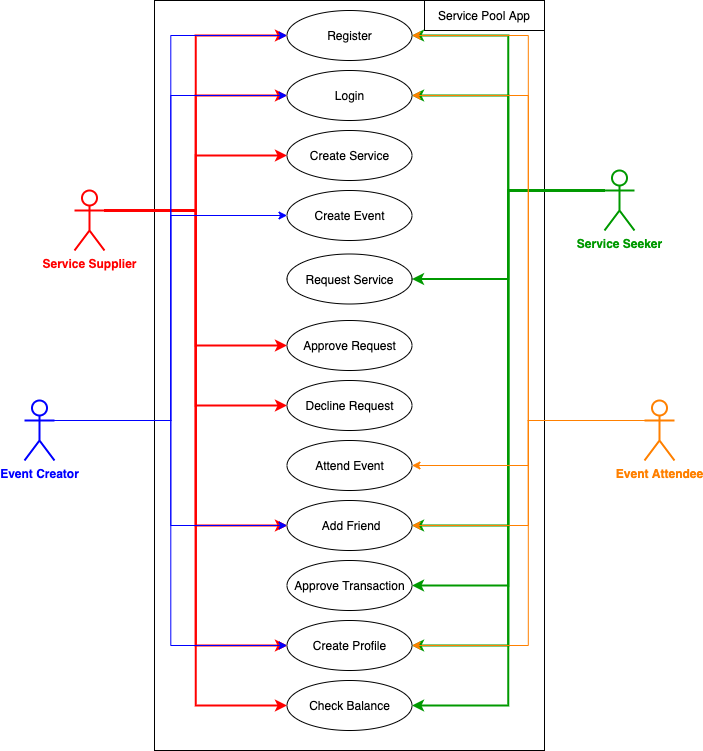

The diagram above was exported from draw.io. Its source (the exported page's mxGraphModel, read from the mxfile embedded in the PNG):
<mxGraphModel dx="946" dy="602" grid="1" gridSize="10" guides="1" tooltips="1" connect="1" arrows="1" fold="1" page="1" pageScale="1" pageWidth="1169" pageHeight="827" math="0" shadow="0">
  <root>
    <mxCell id="0" />
    <mxCell id="1" parent="0" />
    <mxCell id="llsdYAc984U6PBNdPe4D-11" value="" style="rounded=0;whiteSpace=wrap;html=1;" vertex="1" parent="1">
      <mxGeometry x="290" y="110" width="390" height="750" as="geometry" />
    </mxCell>
    <mxCell id="llsdYAc984U6PBNdPe4D-54" style="edgeStyle=orthogonalEdgeStyle;rounded=0;orthogonalLoop=1;jettySize=auto;html=1;exitX=1;exitY=0.3333333333333333;exitDx=0;exitDy=0;exitPerimeter=0;entryX=0;entryY=0.5;entryDx=0;entryDy=0;strokeColor=#FF0000;strokeWidth=2;" edge="1" parent="1" source="llsdYAc984U6PBNdPe4D-2" target="llsdYAc984U6PBNdPe4D-9">
      <mxGeometry relative="1" as="geometry" />
    </mxCell>
    <mxCell id="llsdYAc984U6PBNdPe4D-56" style="edgeStyle=orthogonalEdgeStyle;rounded=0;orthogonalLoop=1;jettySize=auto;html=1;exitX=1;exitY=0.3333333333333333;exitDx=0;exitDy=0;exitPerimeter=0;entryX=0;entryY=0.5;entryDx=0;entryDy=0;strokeColor=#FF0000;strokeWidth=2;" edge="1" parent="1" source="llsdYAc984U6PBNdPe4D-2" target="llsdYAc984U6PBNdPe4D-8">
      <mxGeometry relative="1" as="geometry" />
    </mxCell>
    <mxCell id="llsdYAc984U6PBNdPe4D-60" style="edgeStyle=orthogonalEdgeStyle;rounded=0;orthogonalLoop=1;jettySize=auto;html=1;exitX=1;exitY=0.3333333333333333;exitDx=0;exitDy=0;exitPerimeter=0;entryX=0;entryY=0.5;entryDx=0;entryDy=0;strokeColor=#FF0000;strokeWidth=2;" edge="1" parent="1" source="llsdYAc984U6PBNdPe4D-2" target="llsdYAc984U6PBNdPe4D-13">
      <mxGeometry relative="1" as="geometry" />
    </mxCell>
    <mxCell id="llsdYAc984U6PBNdPe4D-64" style="edgeStyle=orthogonalEdgeStyle;rounded=0;orthogonalLoop=1;jettySize=auto;html=1;exitX=1;exitY=0.3333333333333333;exitDx=0;exitDy=0;exitPerimeter=0;entryX=0;entryY=0.5;entryDx=0;entryDy=0;strokeColor=#FF0000;strokeWidth=2;" edge="1" parent="1" source="llsdYAc984U6PBNdPe4D-2" target="llsdYAc984U6PBNdPe4D-16">
      <mxGeometry relative="1" as="geometry" />
    </mxCell>
    <mxCell id="llsdYAc984U6PBNdPe4D-69" style="edgeStyle=orthogonalEdgeStyle;rounded=0;orthogonalLoop=1;jettySize=auto;html=1;exitX=1;exitY=0.3333333333333333;exitDx=0;exitDy=0;exitPerimeter=0;entryX=0;entryY=0.5;entryDx=0;entryDy=0;strokeColor=#FF0000;strokeWidth=2;" edge="1" parent="1" source="llsdYAc984U6PBNdPe4D-2" target="llsdYAc984U6PBNdPe4D-17">
      <mxGeometry relative="1" as="geometry" />
    </mxCell>
    <mxCell id="llsdYAc984U6PBNdPe4D-72" style="edgeStyle=orthogonalEdgeStyle;rounded=0;orthogonalLoop=1;jettySize=auto;html=1;exitX=1;exitY=0.3333333333333333;exitDx=0;exitDy=0;exitPerimeter=0;entryX=0;entryY=0.5;entryDx=0;entryDy=0;strokeColor=#FF0000;" edge="1" parent="1" source="llsdYAc984U6PBNdPe4D-2" target="llsdYAc984U6PBNdPe4D-19">
      <mxGeometry relative="1" as="geometry" />
    </mxCell>
    <mxCell id="llsdYAc984U6PBNdPe4D-73" style="edgeStyle=orthogonalEdgeStyle;rounded=0;orthogonalLoop=1;jettySize=auto;html=1;exitX=1;exitY=0.3333333333333333;exitDx=0;exitDy=0;exitPerimeter=0;entryX=0;entryY=0.5;entryDx=0;entryDy=0;strokeColor=#FF0000;" edge="1" parent="1" source="llsdYAc984U6PBNdPe4D-2" target="llsdYAc984U6PBNdPe4D-27">
      <mxGeometry relative="1" as="geometry" />
    </mxCell>
    <mxCell id="llsdYAc984U6PBNdPe4D-74" style="edgeStyle=orthogonalEdgeStyle;rounded=0;orthogonalLoop=1;jettySize=auto;html=1;exitX=1;exitY=0.3333333333333333;exitDx=0;exitDy=0;exitPerimeter=0;entryX=0;entryY=0.5;entryDx=0;entryDy=0;strokeColor=#FF0000;strokeWidth=2;" edge="1" parent="1" source="llsdYAc984U6PBNdPe4D-2" target="llsdYAc984U6PBNdPe4D-28">
      <mxGeometry relative="1" as="geometry" />
    </mxCell>
    <mxCell id="llsdYAc984U6PBNdPe4D-76" style="edgeStyle=orthogonalEdgeStyle;rounded=0;orthogonalLoop=1;jettySize=auto;html=1;exitX=1;exitY=0.3333333333333333;exitDx=0;exitDy=0;exitPerimeter=0;entryX=0;entryY=0.5;entryDx=0;entryDy=0;strokeColor=#FF0000;strokeWidth=2;" edge="1" parent="1" source="llsdYAc984U6PBNdPe4D-2" target="llsdYAc984U6PBNdPe4D-19">
      <mxGeometry relative="1" as="geometry" />
    </mxCell>
    <mxCell id="llsdYAc984U6PBNdPe4D-77" style="edgeStyle=orthogonalEdgeStyle;rounded=0;orthogonalLoop=1;jettySize=auto;html=1;exitX=1;exitY=0.3333333333333333;exitDx=0;exitDy=0;exitPerimeter=0;entryX=0;entryY=0.5;entryDx=0;entryDy=0;strokeColor=#FF0000;strokeWidth=2;" edge="1" parent="1" source="llsdYAc984U6PBNdPe4D-2" target="llsdYAc984U6PBNdPe4D-27">
      <mxGeometry relative="1" as="geometry" />
    </mxCell>
    <mxCell id="llsdYAc984U6PBNdPe4D-2" value="&lt;font color=&quot;#ff0000&quot;&gt;&lt;b&gt;Service Supplier&lt;/b&gt;&lt;/font&gt;" style="shape=umlActor;verticalLabelPosition=bottom;verticalAlign=top;html=1;outlineConnect=0;strokeColor=#FF0000;strokeWidth=2;" vertex="1" parent="1">
      <mxGeometry x="210" y="300" width="30" height="60" as="geometry" />
    </mxCell>
    <mxCell id="llsdYAc984U6PBNdPe4D-61" style="edgeStyle=orthogonalEdgeStyle;rounded=0;orthogonalLoop=1;jettySize=auto;html=1;exitX=0;exitY=0.3333333333333333;exitDx=0;exitDy=0;exitPerimeter=0;entryX=1;entryY=0.5;entryDx=0;entryDy=0;strokeColor=#009900;strokeWidth=2;" edge="1" parent="1" source="llsdYAc984U6PBNdPe4D-3" target="llsdYAc984U6PBNdPe4D-9">
      <mxGeometry relative="1" as="geometry" />
    </mxCell>
    <mxCell id="llsdYAc984U6PBNdPe4D-62" style="edgeStyle=orthogonalEdgeStyle;rounded=0;orthogonalLoop=1;jettySize=auto;html=1;exitX=0;exitY=0.3333333333333333;exitDx=0;exitDy=0;exitPerimeter=0;entryX=1;entryY=0.5;entryDx=0;entryDy=0;strokeColor=#009900;strokeWidth=2;" edge="1" parent="1" source="llsdYAc984U6PBNdPe4D-3" target="llsdYAc984U6PBNdPe4D-8">
      <mxGeometry relative="1" as="geometry" />
    </mxCell>
    <mxCell id="llsdYAc984U6PBNdPe4D-63" style="edgeStyle=orthogonalEdgeStyle;rounded=0;orthogonalLoop=1;jettySize=auto;html=1;exitX=0;exitY=0.3333333333333333;exitDx=0;exitDy=0;exitPerimeter=0;entryX=1;entryY=0.5;entryDx=0;entryDy=0;strokeColor=#009900;strokeWidth=2;" edge="1" parent="1" source="llsdYAc984U6PBNdPe4D-3" target="llsdYAc984U6PBNdPe4D-15">
      <mxGeometry relative="1" as="geometry" />
    </mxCell>
    <mxCell id="llsdYAc984U6PBNdPe4D-78" style="edgeStyle=orthogonalEdgeStyle;rounded=0;orthogonalLoop=1;jettySize=auto;html=1;exitX=0;exitY=0.3333333333333333;exitDx=0;exitDy=0;exitPerimeter=0;entryX=1;entryY=0.5;entryDx=0;entryDy=0;strokeColor=#009900;strokeWidth=2;" edge="1" parent="1" source="llsdYAc984U6PBNdPe4D-3" target="llsdYAc984U6PBNdPe4D-19">
      <mxGeometry relative="1" as="geometry" />
    </mxCell>
    <mxCell id="llsdYAc984U6PBNdPe4D-79" style="edgeStyle=orthogonalEdgeStyle;rounded=0;orthogonalLoop=1;jettySize=auto;html=1;exitX=0;exitY=0.3333333333333333;exitDx=0;exitDy=0;exitPerimeter=0;entryX=1;entryY=0.5;entryDx=0;entryDy=0;strokeColor=#009900;strokeWidth=2;" edge="1" parent="1" source="llsdYAc984U6PBNdPe4D-3" target="llsdYAc984U6PBNdPe4D-20">
      <mxGeometry relative="1" as="geometry" />
    </mxCell>
    <mxCell id="llsdYAc984U6PBNdPe4D-80" style="edgeStyle=orthogonalEdgeStyle;rounded=0;orthogonalLoop=1;jettySize=auto;html=1;exitX=0;exitY=0.3333333333333333;exitDx=0;exitDy=0;exitPerimeter=0;entryX=1;entryY=0.5;entryDx=0;entryDy=0;strokeColor=#009900;strokeWidth=2;" edge="1" parent="1" source="llsdYAc984U6PBNdPe4D-3" target="llsdYAc984U6PBNdPe4D-27">
      <mxGeometry relative="1" as="geometry" />
    </mxCell>
    <mxCell id="llsdYAc984U6PBNdPe4D-81" style="edgeStyle=orthogonalEdgeStyle;rounded=0;orthogonalLoop=1;jettySize=auto;html=1;exitX=0;exitY=0.3333333333333333;exitDx=0;exitDy=0;exitPerimeter=0;entryX=1;entryY=0.5;entryDx=0;entryDy=0;strokeColor=#009900;strokeWidth=2;" edge="1" parent="1" source="llsdYAc984U6PBNdPe4D-3" target="llsdYAc984U6PBNdPe4D-28">
      <mxGeometry relative="1" as="geometry" />
    </mxCell>
    <mxCell id="llsdYAc984U6PBNdPe4D-3" value="&lt;font color=&quot;#009900&quot;&gt;&lt;b&gt;Service Seeker&lt;/b&gt;&lt;/font&gt;" style="shape=umlActor;verticalLabelPosition=bottom;verticalAlign=top;html=1;outlineConnect=0;strokeColor=#009900;strokeWidth=2;" vertex="1" parent="1">
      <mxGeometry x="740" y="280" width="30" height="60" as="geometry" />
    </mxCell>
    <mxCell id="llsdYAc984U6PBNdPe4D-12" value="" style="rounded=0;whiteSpace=wrap;html=1;" vertex="1" parent="1">
      <mxGeometry x="560" y="110" width="120" height="30" as="geometry" />
    </mxCell>
    <mxCell id="llsdYAc984U6PBNdPe4D-4" value="Service Pool App" style="text;html=1;strokeColor=none;fillColor=none;align=center;verticalAlign=middle;whiteSpace=wrap;rounded=0;" vertex="1" parent="1">
      <mxGeometry x="570" y="110" width="100" height="30" as="geometry" />
    </mxCell>
    <mxCell id="llsdYAc984U6PBNdPe4D-8" value="Login" style="ellipse;whiteSpace=wrap;html=1;" vertex="1" parent="1">
      <mxGeometry x="422.5" y="180" width="125" height="50" as="geometry" />
    </mxCell>
    <mxCell id="llsdYAc984U6PBNdPe4D-9" value="Register" style="ellipse;whiteSpace=wrap;html=1;" vertex="1" parent="1">
      <mxGeometry x="422.5" y="120" width="125" height="50" as="geometry" />
    </mxCell>
    <mxCell id="llsdYAc984U6PBNdPe4D-13" value="Create Service" style="ellipse;whiteSpace=wrap;html=1;" vertex="1" parent="1">
      <mxGeometry x="422.5" y="240" width="125" height="50" as="geometry" />
    </mxCell>
    <mxCell id="llsdYAc984U6PBNdPe4D-14" value="Create Event" style="ellipse;whiteSpace=wrap;html=1;" vertex="1" parent="1">
      <mxGeometry x="422.5" y="300" width="125" height="50" as="geometry" />
    </mxCell>
    <mxCell id="llsdYAc984U6PBNdPe4D-15" value="Request Service" style="ellipse;whiteSpace=wrap;html=1;" vertex="1" parent="1">
      <mxGeometry x="422.5" y="363.5" width="125" height="50" as="geometry" />
    </mxCell>
    <mxCell id="llsdYAc984U6PBNdPe4D-16" value="Approve Request" style="ellipse;whiteSpace=wrap;html=1;" vertex="1" parent="1">
      <mxGeometry x="422.5" y="430" width="125" height="50" as="geometry" />
    </mxCell>
    <mxCell id="llsdYAc984U6PBNdPe4D-17" value="Decline Request" style="ellipse;whiteSpace=wrap;html=1;" vertex="1" parent="1">
      <mxGeometry x="422.5" y="490" width="125" height="50" as="geometry" />
    </mxCell>
    <mxCell id="llsdYAc984U6PBNdPe4D-18" value="Attend Event" style="ellipse;whiteSpace=wrap;html=1;" vertex="1" parent="1">
      <mxGeometry x="422.5" y="550" width="125" height="50" as="geometry" />
    </mxCell>
    <mxCell id="llsdYAc984U6PBNdPe4D-19" value="&amp;nbsp;Add Friend" style="ellipse;whiteSpace=wrap;html=1;" vertex="1" parent="1">
      <mxGeometry x="422.5" y="610" width="125" height="50" as="geometry" />
    </mxCell>
    <mxCell id="llsdYAc984U6PBNdPe4D-20" value="Approve Transaction" style="ellipse;whiteSpace=wrap;html=1;" vertex="1" parent="1">
      <mxGeometry x="422.5" y="670" width="125" height="50" as="geometry" />
    </mxCell>
    <mxCell id="llsdYAc984U6PBNdPe4D-55" style="edgeStyle=orthogonalEdgeStyle;rounded=0;orthogonalLoop=1;jettySize=auto;html=1;exitX=1;exitY=0.3333333333333333;exitDx=0;exitDy=0;exitPerimeter=0;entryX=0;entryY=0.5;entryDx=0;entryDy=0;strokeColor=#0000FF;" edge="1" parent="1" source="llsdYAc984U6PBNdPe4D-23" target="llsdYAc984U6PBNdPe4D-9">
      <mxGeometry relative="1" as="geometry" />
    </mxCell>
    <mxCell id="llsdYAc984U6PBNdPe4D-57" style="edgeStyle=orthogonalEdgeStyle;rounded=0;orthogonalLoop=1;jettySize=auto;html=1;exitX=1;exitY=0.3333333333333333;exitDx=0;exitDy=0;exitPerimeter=0;entryX=0;entryY=0.5;entryDx=0;entryDy=0;strokeColor=#0000FF;" edge="1" parent="1" source="llsdYAc984U6PBNdPe4D-23" target="llsdYAc984U6PBNdPe4D-8">
      <mxGeometry relative="1" as="geometry" />
    </mxCell>
    <mxCell id="llsdYAc984U6PBNdPe4D-65" style="edgeStyle=orthogonalEdgeStyle;rounded=0;orthogonalLoop=1;jettySize=auto;html=1;exitX=1;exitY=0.3333333333333333;exitDx=0;exitDy=0;exitPerimeter=0;entryX=0;entryY=0.5;entryDx=0;entryDy=0;strokeColor=#0000FF;" edge="1" parent="1" source="llsdYAc984U6PBNdPe4D-23" target="llsdYAc984U6PBNdPe4D-14">
      <mxGeometry relative="1" as="geometry" />
    </mxCell>
    <mxCell id="llsdYAc984U6PBNdPe4D-66" style="edgeStyle=orthogonalEdgeStyle;rounded=0;orthogonalLoop=1;jettySize=auto;html=1;exitX=1;exitY=0.3333333333333333;exitDx=0;exitDy=0;exitPerimeter=0;entryX=0;entryY=0.5;entryDx=0;entryDy=0;strokeColor=#0000FF;" edge="1" parent="1" source="llsdYAc984U6PBNdPe4D-23" target="llsdYAc984U6PBNdPe4D-19">
      <mxGeometry relative="1" as="geometry" />
    </mxCell>
    <mxCell id="llsdYAc984U6PBNdPe4D-67" style="edgeStyle=orthogonalEdgeStyle;rounded=0;orthogonalLoop=1;jettySize=auto;html=1;exitX=1;exitY=0.3333333333333333;exitDx=0;exitDy=0;exitPerimeter=0;entryX=0;entryY=0.5;entryDx=0;entryDy=0;strokeColor=#0000FF;" edge="1" parent="1" source="llsdYAc984U6PBNdPe4D-23" target="llsdYAc984U6PBNdPe4D-27">
      <mxGeometry relative="1" as="geometry" />
    </mxCell>
    <mxCell id="llsdYAc984U6PBNdPe4D-23" value="&lt;font color=&quot;#0000ff&quot;&gt;&lt;b&gt;Event Creator&lt;/b&gt;&lt;/font&gt;" style="shape=umlActor;verticalLabelPosition=bottom;verticalAlign=top;html=1;outlineConnect=0;strokeColor=#0000FF;strokeWidth=2;" vertex="1" parent="1">
      <mxGeometry x="160" y="510" width="30" height="60" as="geometry" />
    </mxCell>
    <mxCell id="llsdYAc984U6PBNdPe4D-82" style="edgeStyle=orthogonalEdgeStyle;rounded=0;orthogonalLoop=1;jettySize=auto;html=1;exitX=0;exitY=0.3333333333333333;exitDx=0;exitDy=0;exitPerimeter=0;entryX=1;entryY=0.5;entryDx=0;entryDy=0;strokeColor=#FF8000;strokeWidth=1;" edge="1" parent="1" source="llsdYAc984U6PBNdPe4D-24" target="llsdYAc984U6PBNdPe4D-9">
      <mxGeometry relative="1" as="geometry" />
    </mxCell>
    <mxCell id="llsdYAc984U6PBNdPe4D-83" style="edgeStyle=orthogonalEdgeStyle;rounded=0;orthogonalLoop=1;jettySize=auto;html=1;exitX=0;exitY=0.3333333333333333;exitDx=0;exitDy=0;exitPerimeter=0;entryX=1;entryY=0.5;entryDx=0;entryDy=0;strokeColor=#FF8000;strokeWidth=1;" edge="1" parent="1" source="llsdYAc984U6PBNdPe4D-24" target="llsdYAc984U6PBNdPe4D-8">
      <mxGeometry relative="1" as="geometry" />
    </mxCell>
    <mxCell id="llsdYAc984U6PBNdPe4D-84" style="edgeStyle=orthogonalEdgeStyle;rounded=0;orthogonalLoop=1;jettySize=auto;html=1;exitX=0;exitY=0.3333333333333333;exitDx=0;exitDy=0;exitPerimeter=0;entryX=1;entryY=0.5;entryDx=0;entryDy=0;strokeColor=#FF8000;strokeWidth=1;" edge="1" parent="1" source="llsdYAc984U6PBNdPe4D-24" target="llsdYAc984U6PBNdPe4D-18">
      <mxGeometry relative="1" as="geometry" />
    </mxCell>
    <mxCell id="llsdYAc984U6PBNdPe4D-85" style="edgeStyle=orthogonalEdgeStyle;rounded=0;orthogonalLoop=1;jettySize=auto;html=1;exitX=0;exitY=0.3333333333333333;exitDx=0;exitDy=0;exitPerimeter=0;entryX=1;entryY=0.5;entryDx=0;entryDy=0;strokeColor=#FF8000;strokeWidth=1;" edge="1" parent="1" source="llsdYAc984U6PBNdPe4D-24" target="llsdYAc984U6PBNdPe4D-19">
      <mxGeometry relative="1" as="geometry" />
    </mxCell>
    <mxCell id="llsdYAc984U6PBNdPe4D-86" style="edgeStyle=orthogonalEdgeStyle;rounded=0;orthogonalLoop=1;jettySize=auto;html=1;exitX=0;exitY=0.3333333333333333;exitDx=0;exitDy=0;exitPerimeter=0;entryX=1;entryY=0.5;entryDx=0;entryDy=0;strokeColor=#FF8000;strokeWidth=1;" edge="1" parent="1" source="llsdYAc984U6PBNdPe4D-24" target="llsdYAc984U6PBNdPe4D-27">
      <mxGeometry relative="1" as="geometry" />
    </mxCell>
    <mxCell id="llsdYAc984U6PBNdPe4D-24" value="&lt;b&gt;&lt;font color=&quot;#ff8000&quot;&gt;Event Attendee&lt;/font&gt;&lt;/b&gt;" style="shape=umlActor;verticalLabelPosition=bottom;verticalAlign=top;html=1;outlineConnect=0;strokeColor=#FF8000;strokeWidth=2;" vertex="1" parent="1">
      <mxGeometry x="780" y="510" width="30" height="60" as="geometry" />
    </mxCell>
    <mxCell id="llsdYAc984U6PBNdPe4D-27" value="Create Profile" style="ellipse;whiteSpace=wrap;html=1;" vertex="1" parent="1">
      <mxGeometry x="422.5" y="730" width="125" height="50" as="geometry" />
    </mxCell>
    <mxCell id="llsdYAc984U6PBNdPe4D-28" value="Check Balance" style="ellipse;whiteSpace=wrap;html=1;" vertex="1" parent="1">
      <mxGeometry x="422.5" y="790" width="125" height="50" as="geometry" />
    </mxCell>
  </root>
</mxGraphModel>